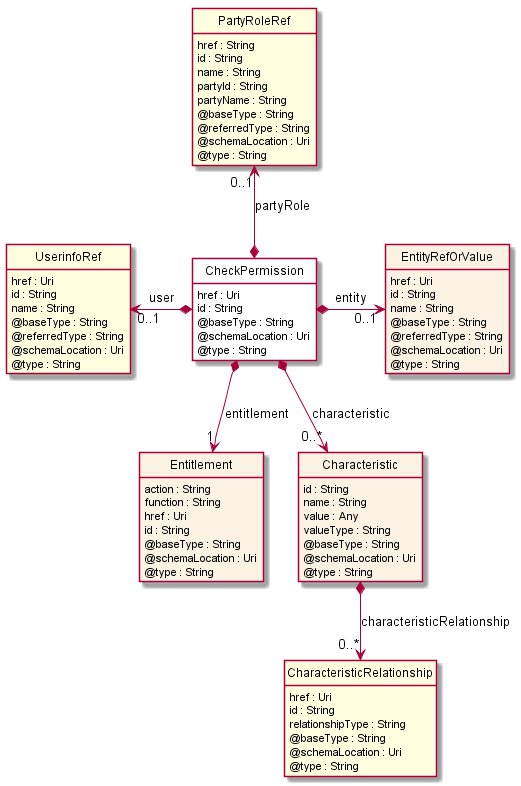

The diagram above was rendered by PlantUML. Its source (embedded in the PNG):
@startuml
hide circle
hide methods
hide stereotype
show <<Enumeration>> stereotype
skinparam class {
   BackgroundColor<<Enumeration>> #E6F5F7
   BackgroundColor<<Ref>> #FFFFE0
   BackgroundColor<<Pivot>> #FFFFFFF
   BackgroundColor #FCF2E3
}

class CheckPermission  <<Pivot>> {
    href : Uri
    id : String
    @baseType : String
    @schemaLocation : Uri
    @type : String
}

class PartyRoleRef  <<Ref>> {
    href : String
    id : String
    name : String
    partyId : String
    partyName : String
    @baseType : String
    @referredType : String
    @schemaLocation : Uri
    @type : String
}

class Entitlement  {
    action : String
    function : String
    href : Uri
    id : String
    @baseType : String
    @schemaLocation : Uri
    @type : String
}

class UserinfoRef  <<Ref>> {
    href : Uri
    id : String
    name : String
    @baseType : String
    @referredType : String
    @schemaLocation : Uri
    @type : String
}

class Characteristic  {
    id : String
    name : String
    value : Any
    valueType : String
    @baseType : String
    @schemaLocation : Uri
    @type : String
}

class CharacteristicRelationship  <<Ref>> {
    href : Uri
    id : String
    relationshipType : String
    @baseType : String
    @schemaLocation : Uri
    @type : String
}

class EntityRefOrValue  {
    href : Uri
    id : String
    name : String
    @baseType : String
    @referredType : String
    @schemaLocation : Uri
    @type : String
}

UserinfoRef "0..1" <-left-* CheckPermission : user

CheckPermission *-right-> "0..1" EntityRefOrValue : entity

PartyRoleRef "0..1" <--* CheckPermission : partyRole

CheckPermission *-->  "1" Entitlement : entitlement

CheckPermission *-->  "0..*" Characteristic : characteristic

Characteristic *-->  "0..*" CharacteristicRelationship : characteristicRelationship

@enduml